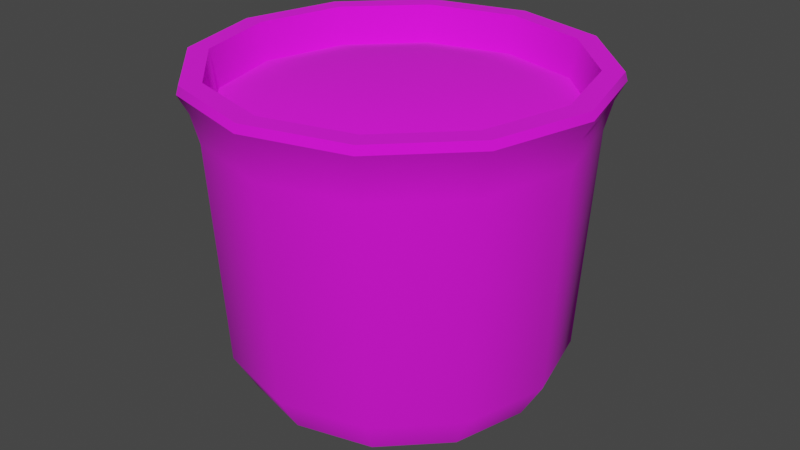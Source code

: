 # Source: Pot.blend  (saved by Blender 2.81.16; exported with 4.5.12 LTS)
import bpy
from mathutils import Matrix  # noqa: F401  (used for matrix-valued properties, if any)

bpy.ops.wm.read_factory_settings(use_empty=True)
scene = bpy.context.scene
scene.name = 'Scene'

# ---- collections
col_collection = bpy.data.collections.new('Collection'); scene.collection.children.link(col_collection)

# ---- images (referenced by path relative to the original .blend; pixels are not part of the script)
import os
ASSET_DIR = os.environ.get("B2B_ASSET_DIR", "")  # directory of the original .blend (textures are referenced by path, not embedded)
HERE = os.path.dirname(os.path.abspath(__file__))  # packed textures are extracted next to this script under _unpacked/

def load_image(name, relpath, width, height, colorspace="sRGB"):
    """Load a texture the original file referenced (path relative to the .blend, or extracted next to this script)."""
    p = next((c for c in (os.path.join(HERE, relpath), os.path.join(ASSET_DIR, relpath)) if relpath and os.path.exists(c)), "")
    if p:
        img = bpy.data.images.load(p, check_existing=True)
        img.name = name
    else:  # same state as the original file: an image datablock whose file is absent (Cycles renders it pink)
        img = bpy.data.images.new(name, width, height)
        img.source = "FILE"
        img.filepath = "//" + (relpath or name)
    img.colorspace_settings.name = colorspace
    return img
img_planter_albedo_png = load_image('Planter_Albedo.png', 'Planter_Albedo.png', 1024, 1024, 'sRGB')

# ---- materials (node trees are filled in below, after node groups)
mat_planter = bpy.data.materials.new('Planter')

# ---- node groups
ng_auto_smooth = bpy.data.node_groups.new('Auto Smooth', 'GeometryNodeTree')
_s = ng_auto_smooth.interface.new_socket(name='Geometry', in_out='OUTPUT', socket_type='NodeSocketGeometry')
_s = ng_auto_smooth.interface.new_socket(name='Geometry', in_out='INPUT', socket_type='NodeSocketGeometry')
_s = ng_auto_smooth.interface.new_socket(name='Angle', in_out='INPUT', socket_type='NodeSocketFloat')
_s.subtype = 'ANGLE'
_s.min_value = 0.0
_s.max_value = 3.142
ng_auto_smooth.is_modifier = True
_N = ng_auto_smooth.nodes; _L = ng_auto_smooth.links
n0 = _N.new('NodeGroupOutput'); n0.name = 'Group Output'; n0.location = (480, -100)
n1 = _N.new('NodeGroupInput'); n1.name = 'Group Input'; n1.location = (-420, -300)
n2 = _N.new('NodeGroupInput'); n2.name = 'Group Input.001'; n2.location = (-60, -100)
n3 = _N.new('GeometryNodeSetShadeSmooth'); n3.name = 'Set Shade Smooth'; n3.location = (120, -100)
n3.domain = 'EDGE'
n4 = _N.new('GeometryNodeSetShadeSmooth'); n4.name = 'Set Shade Smooth.001'; n4.location = (300, -100)
n5 = _N.new('GeometryNodeInputMeshEdgeAngle'); n5.name = 'Edge Angle'; n5.location = (-420, -220)
n6 = _N.new('GeometryNodeInputEdgeSmooth'); n6.name = 'Is Edge Smooth'; n6.location = (-60, -160)
n7 = _N.new('GeometryNodeInputShadeSmooth'); n7.name = 'Is Face Smooth'; n7.location = (-240, -340)
n8 = _N.new('FunctionNodeBooleanMath'); n8.name = 'Boolean Math'; n8.location = (-60, -220)
n9 = _N.new('FunctionNodeCompare'); n9.name = 'Compare'; n9.location = (-240, -180)
n9.operation = 'LESS_EQUAL'
_L.new(n5.outputs[0], n9.inputs[0])
_L.new(n4.outputs[0], n0.inputs[0])
_L.new(n1.outputs[1], n9.inputs[1])
_L.new(n9.outputs[0], n8.inputs[0])
_L.new(n7.outputs[0], n8.inputs[1])
_L.new(n2.outputs[0], n3.inputs[0])
_L.new(n6.outputs[0], n3.inputs[1])
_L.new(n3.outputs[0], n4.inputs[0])
_L.new(n8.outputs[0], n3.inputs[2])
n0.is_active_output = True

# ---- material node trees
mat_planter.use_nodes = True; mat_planter.node_tree.nodes.clear()
_N = mat_planter.node_tree.nodes; _L = mat_planter.node_tree.links
n0 = _N.new('ShaderNodeOutputMaterial'); n0.name = 'Material Output'; n0.location = (300, 300)
n1 = _N.new('ShaderNodeBsdfPrincipled'); n1.name = 'Principled BSDF'; n1.location = (10, 300)
n1.distribution = 'GGX'
n1.subsurface_method = 'BURLEY'
n1.inputs[2].default_value = 1.0
n1.inputs[3].default_value = 1.45
n1.inputs[27].default_value = (0.0, 0.0, 0.0, 1.0)
n1.inputs[28].default_value = 1.0
n2 = _N.new('ShaderNodeTexImage'); n2.name = 'Image Texture'; n2.location = (-280, 280)
n2.image = img_planter_albedo_png
n2.interpolation = 'Closest'
_L.new(n1.outputs[0], n0.inputs[0])
_L.new(n2.outputs[0], n1.inputs[0])
n0.is_active_output = True

# ---- world
world_world = bpy.data.worlds.new('World'); scene.world = world_world
world_world.use_nodes = True; world_world.node_tree.nodes.clear()
_N = world_world.node_tree.nodes; _L = world_world.node_tree.links
n0 = _N.new('ShaderNodeOutputWorld'); n0.name = 'World Output'; n0.location = (300, 300)
n1 = _N.new('ShaderNodeBackground'); n1.name = 'Background'; n1.location = (10, 300)
n1.inputs[0].default_value = (0.05088, 0.05088, 0.05088, 1.0)
_L.new(n1.outputs[0], n0.inputs[0])
n0.is_active_output = True
world_world.color = (0.05088, 0.05088, 0.05088)
world_world.use_sun_shadow = False
world_world.sun_shadow_jitter_overblur = 0.0

# ---- meshes
me_plane = bpy.data.meshes.new('Plane')
me_plane.from_pydata([(0.2665, -1.109e-08, 0.08257), (0.2327, -3.246e-09, 0.02416), (0.0, 0.0, 0.0), (0.1905, -2.753e-11, 0.0002049), (0.2871, -5.817e-08, 0.433), (0.3136, -6.811e-08, 0.507), (0.3099, -6.981e-08, 0.5196), (0.278, -6.981e-08, 0.5196), (0.2704, -6.163e-08, 0.4587), (0.2989, -6.43e-08, 0.4785), (0.2308, 0.1333, 0.08257), (0.2016, 0.1164, 0.02416), (0.0, 0.0, 0.0), (0.165, 0.09526, 0.0002049), (0.2487, 0.1436, 0.433), (0.2716, 0.1568, 0.507), (0.2684, 0.155, 0.5196), (0.2408, 0.139, 0.5196), (0.2342, 0.1352, 0.4587), (0.2588, 0.1494, 0.4785), (0.1333, 0.2308, 0.08257), (0.1164, 0.2016, 0.02416), (0.0, 0.0, 0.0), (0.09526, 0.165, 0.0002049), (0.1436, 0.2487, 0.433), (0.1568, 0.2716, 0.507), (0.155, 0.2684, 0.5196), (0.139, 0.2408, 0.5196), (0.1352, 0.2342, 0.4587), (0.1494, 0.2588, 0.4785), (-5.56e-10, 0.2665, 0.08257), (-6.927e-09, 0.2327, 0.02416), (0.0, 0.0, 0.0), (-8.3e-09, 0.1905, 0.0002049), (4.562e-08, 0.2871, 0.433), (5.441e-08, 0.3136, 0.507), (5.626e-08, 0.3099, 0.5196), (5.766e-08, 0.278, 0.5196), (4.981e-08, 0.2704, 0.4587), (5.123e-08, 0.2989, 0.4785), (-0.1333, 0.2308, 0.08257), (-0.1164, 0.2016, 0.02416), (0.0, 0.0, 0.0), (-0.09526, 0.165, 0.0002049), (-0.1436, 0.2487, 0.433), (-0.1568, 0.2716, 0.507), (-0.155, 0.2684, 0.5196), (-0.139, 0.2408, 0.5196), (-0.1352, 0.2342, 0.4587), (-0.1494, 0.2588, 0.4785), (-0.2308, 0.1333, 0.08257), (-0.2016, 0.1164, 0.02416), (0.0, 0.0, 0.0), (-0.165, 0.09526, 0.0002049), (-0.2487, 0.1436, 0.433), (-0.2716, 0.1568, 0.507), (-0.2684, 0.155, 0.5196), (-0.2408, 0.139, 0.5196), (-0.2342, 0.1352, 0.4587), (-0.2588, 0.1494, 0.4785), (-0.2665, -1.221e-08, 0.08257), (-0.2327, -1.71e-08, 0.02416), (0.0, 0.0, 0.0), (-0.1905, -1.663e-08, 0.0002049), (-0.2871, 3.307e-08, 0.433), (-0.3136, 4.07e-08, 0.507), (-0.3099, 4.271e-08, 0.5196), (-0.278, 4.55e-08, 0.5196), (-0.2704, 3.799e-08, 0.4587), (-0.2989, 3.817e-08, 0.4785), (-0.2308, -0.1333, 0.08257), (-0.2016, -0.1164, 0.02416), (0.0, 0.0, 0.0), (-0.165, -0.09526, 0.0002049), (-0.2487, -0.1436, 0.433), (-0.2716, -0.1568, 0.507), (-0.2684, -0.155, 0.5196), (-0.2408, -0.139, 0.5196), (-0.2342, -0.1352, 0.4587), (-0.2588, -0.1494, 0.4785), (-0.1333, -0.2308, 0.08257), (-0.1164, -0.2016, 0.02416), (0.0, 0.0, 0.0), (-0.09526, -0.165, 0.0002049), (-0.1436, -0.2487, 0.433), (-0.1568, -0.2716, 0.507), (-0.155, -0.2684, 0.5196), (-0.139, -0.2408, 0.5196), (-0.1352, -0.2342, 0.4587), (-0.1494, -0.2588, 0.4785), (-7.916e-09, -0.2665, 0.08257), (-4.704e-10, -0.2327, 0.02416), (0.0, 0.0, 0.0), (2.244e-09, -0.1905, 0.0002049), (-5.475e-08, -0.2871, 0.433), (-6.437e-08, -0.3136, 0.507), (-6.611e-08, -0.3099, 0.5196), (-6.649e-08, -0.278, 0.5196), (-5.84e-08, -0.2704, 0.4587), (-6.073e-08, -0.2989, 0.4785), (0.1333, -0.2308, 0.08257), (0.1164, -0.2016, 0.02416), (0.0, 0.0, 0.0), (0.09526, -0.165, 0.0002049), (0.1436, -0.2487, 0.433), (0.1568, -0.2716, 0.507), (0.155, -0.2684, 0.5196), (0.139, -0.2408, 0.5196), (0.1352, -0.2342, 0.4587), (0.1494, -0.2588, 0.4785), (0.2308, -0.1333, 0.08257), (0.2016, -0.1164, 0.02416), (0.0, 0.0, 0.0), (0.165, -0.09526, 0.0002049), (0.2487, -0.1436, 0.433), (0.2716, -0.1568, 0.507), (0.2684, -0.155, 0.5196), (0.2408, -0.139, 0.5196), (0.2342, -0.1352, 0.4587), (0.2588, -0.1494, 0.4785), (0.1438, -0.083, 0.4848), (0.083, -0.1438, 0.4848), (-3.489e-08, -0.166, 0.4848), (-0.083, -0.1438, 0.4848), (-0.1438, -0.083, 0.4848), (-0.166, 2.277e-08, 0.4848), (-0.1438, 0.083, 0.4848), (-0.083, 0.1438, 0.4848), (3.153e-08, 0.166, 0.4848), (0.083, 0.1438, 0.4848), (0.1438, 0.083, 0.4848), (0.166, -3.838e-08, 0.4848), (0.07028, -0.04057, 0.4948), (0.04057, -0.07028, 0.4948), (-1.452e-08, -0.08115, 0.4948), (-0.04057, -0.07028, 0.4948), (-0.07028, -0.04057, 0.4948), (-0.08115, 1.267e-08, 0.4948), (-0.07028, 0.04057, 0.4948), (-0.04057, 0.07028, 0.4948), (1.795e-08, 0.08115, 0.4948), (0.04057, 0.07028, 0.4948), (0.07028, 0.04057, 0.4948), (0.08115, -1.722e-08, 0.4948), (1.087e-08, 4.346e-09, 0.4948)], [], [(0, 10, 14, 4), (10, 20, 24, 14), (20, 30, 34, 24), (30, 40, 44, 34), (40, 50, 54, 44), (50, 60, 64, 54), (60, 70, 74, 64), (70, 80, 84, 74), (80, 90, 94, 84), (90, 100, 104, 94), (100, 110, 114, 104), (110, 0, 4, 114), (1, 11, 10, 0), (11, 21, 20, 10), (21, 31, 30, 20), (31, 41, 40, 30), (41, 51, 50, 40), (51, 61, 60, 50), (61, 71, 70, 60), (71, 81, 80, 70), (81, 91, 90, 80), (91, 101, 100, 90), (101, 111, 110, 100), (111, 1, 0, 110), (3, 13, 11, 1), (13, 23, 21, 11), (23, 33, 31, 21), (33, 43, 41, 31), (43, 53, 51, 41), (53, 63, 61, 51), (63, 73, 71, 61), (73, 83, 81, 71), (83, 93, 91, 81), (93, 103, 101, 91), (103, 113, 111, 101), (113, 3, 1, 111), (2, 12, 13, 3), (12, 22, 23, 13), (22, 32, 33, 23), (32, 42, 43, 33), (42, 52, 53, 43), (52, 62, 63, 53), (62, 72, 73, 63), (72, 82, 83, 73), (82, 92, 93, 83), (92, 102, 103, 93), (102, 112, 113, 103), (112, 2, 3, 113), (9, 19, 15, 5), (19, 29, 25, 15), (29, 39, 35, 25), (39, 49, 45, 35), (49, 59, 55, 45), (59, 69, 65, 55), (69, 79, 75, 65), (79, 89, 85, 75), (89, 99, 95, 85), (99, 109, 105, 95), (109, 119, 115, 105), (119, 9, 5, 115), (5, 15, 16, 6), (15, 25, 26, 16), (25, 35, 36, 26), (35, 45, 46, 36), (45, 55, 56, 46), (55, 65, 66, 56), (65, 75, 76, 66), (75, 85, 86, 76), (85, 95, 96, 86), (95, 105, 106, 96), (105, 115, 116, 106), (115, 5, 6, 116), (6, 16, 17, 7), (16, 26, 27, 17), (26, 36, 37, 27), (36, 46, 47, 37), (46, 56, 57, 47), (56, 66, 67, 57), (66, 76, 77, 67), (76, 86, 87, 77), (86, 96, 97, 87), (96, 106, 107, 97), (106, 116, 117, 107), (116, 6, 7, 117), (7, 17, 18, 8), (17, 27, 28, 18), (27, 37, 38, 28), (37, 47, 48, 38), (47, 57, 58, 48), (57, 67, 68, 58), (67, 77, 78, 68), (77, 87, 88, 78), (87, 97, 98, 88), (97, 107, 108, 98), (107, 117, 118, 108), (117, 7, 8, 118), (4, 14, 19, 9), (14, 24, 29, 19), (24, 34, 39, 29), (34, 44, 49, 39), (44, 54, 59, 49), (54, 64, 69, 59), (64, 74, 79, 69), (74, 84, 89, 79), (84, 94, 99, 89), (94, 104, 109, 99), (104, 114, 119, 109), (114, 4, 9, 119), (8, 18, 130, 131), (18, 28, 129, 130), (28, 38, 128, 129), (38, 48, 127, 128), (48, 58, 126, 127), (118, 8, 131, 120), (108, 118, 120, 121), (98, 108, 121, 122), (88, 98, 122, 123), (78, 88, 123, 124), (68, 78, 124, 125), (58, 68, 125, 126), (123, 122, 134, 135), (130, 129, 141, 142), (120, 131, 143, 132), (127, 126, 138, 139), (124, 123, 135, 136), (131, 130, 142, 143), (121, 120, 132, 133), (128, 127, 139, 140), (125, 124, 136, 137), (122, 121, 133, 134), (129, 128, 140, 141), (126, 125, 137, 138), (132, 143, 142, 144), (132, 144, 134, 133), (134, 144, 136, 135), (136, 144, 138, 137), (138, 144, 140, 139), (140, 144, 142, 141)])
me_plane.polygons.foreach_set('use_smooth', [True] * 138)
_uv = me_plane.uv_layers.new(name='UVMap')
_uv.uv.foreach_set('vector', [0.8346, 0.03467, 0.8019, 0.03675, 0.8033, 0.1327, 0.8386, 0.1304, 0.8019, 0.03675, 0.7641, 0.03675, 0.7627, 0.1327, 0.8033, 0.1327, 0.7641, 0.03675, 0.7314, 0.03467, 0.7274, 0.1304, 0.7627, 0.1327, 0.9643, 0.03274, 0.9316, 0.03116, 0.933, 0.1263, 0.9683, 0.128, 0.9316, 0.03116, 0.8938, 0.03116, 0.8924, 0.1263, 0.933, 0.1263, 0.8938, 0.03116, 0.8611, 0.03274, 0.8571, 0.128, 0.8924, 0.1263, 0.5412, 0.3152, 0.5739, 0.3132, 0.5724, 0.2172, 0.5372, 0.2195, 0.5739, 0.3132, 0.6116, 0.3132, 0.6131, 0.2172, 0.5724, 0.2172, 0.6116, 0.3132, 0.6443, 0.3152, 0.6483, 0.2195, 0.6131, 0.2172, 0.7452, 0.3316, 0.7125, 0.3337, 0.714, 0.4296, 0.7492, 0.4274, 0.7125, 0.3337, 0.6747, 0.3337, 0.6733, 0.4296, 0.714, 0.4296, 0.6747, 0.3337, 0.642, 0.3316, 0.638, 0.4274, 0.6733, 0.4296, 0.828, 0.01806, 0.7995, 0.01987, 0.8019, 0.03675, 0.8346, 0.03467, 0.7995, 0.01987, 0.7665, 0.01987, 0.7641, 0.03675, 0.8019, 0.03675, 0.7665, 0.01987, 0.738, 0.01806, 0.7314, 0.03467, 0.7641, 0.03675, 0.9577, 0.01735, 0.9292, 0.01597, 0.9316, 0.03116, 0.9643, 0.03274, 0.9292, 0.01597, 0.8962, 0.01597, 0.8938, 0.03116, 0.9316, 0.03116, 0.8962, 0.01597, 0.8677, 0.01735, 0.8611, 0.03274, 0.8938, 0.03116, 0.5477, 0.3319, 0.5763, 0.33, 0.5739, 0.3132, 0.5412, 0.3152, 0.5763, 0.33, 0.6092, 0.33, 0.6116, 0.3132, 0.5739, 0.3132, 0.6092, 0.33, 0.6378, 0.3319, 0.6443, 0.3152, 0.6116, 0.3132, 0.7387, 0.315, 0.7101, 0.3168, 0.7125, 0.3337, 0.7452, 0.3316, 0.7101, 0.3168, 0.6771, 0.3168, 0.6747, 0.3337, 0.7125, 0.3337, 0.6771, 0.3168, 0.6486, 0.315, 0.642, 0.3316, 0.6747, 0.3337, 0.6749, 0.1126, 0.6601, 0.1383, 0.6691, 0.1473, 0.6872, 0.1159, 0.6601, 0.1383, 0.6343, 0.1532, 0.6376, 0.1655, 0.6691, 0.1473, 0.6343, 0.1532, 0.6046, 0.1532, 0.6013, 0.1655, 0.6376, 0.1655, 0.6046, 0.1532, 0.5789, 0.1383, 0.5699, 0.1473, 0.6013, 0.1655, 0.5789, 0.1383, 0.564, 0.1126, 0.5517, 0.1159, 0.5699, 0.1473, 0.564, 0.1126, 0.564, 0.08284, 0.5517, 0.07955, 0.5517, 0.1159, 0.564, 0.08284, 0.5789, 0.05709, 0.5699, 0.0481, 0.5517, 0.07955, 0.5789, 0.05709, 0.6046, 0.04223, 0.6013, 0.02994, 0.5699, 0.0481, 0.6046, 0.04223, 0.6343, 0.04223, 0.6376, 0.02994, 0.6013, 0.02994, 0.6343, 0.04223, 0.6601, 0.05709, 0.6691, 0.0481, 0.6376, 0.02994, 0.6601, 0.05709, 0.6749, 0.08284, 0.6872, 0.07955, 0.6691, 0.0481, 0.6749, 0.08284, 0.6749, 0.1126, 0.6872, 0.1159, 0.6872, 0.07955, 0.6195, 0.0977, 0.6195, 0.0977, 0.6601, 0.1383, 0.6749, 0.1126, 0.6195, 0.0977, 0.6195, 0.0977, 0.6343, 0.1532, 0.6601, 0.1383, 0.6195, 0.0977, 0.6195, 0.0977, 0.6046, 0.1532, 0.6343, 0.1532, 0.6195, 0.0977, 0.6195, 0.0977, 0.5789, 0.1383, 0.6046, 0.1532, 0.6195, 0.0977, 0.6195, 0.0977, 0.564, 0.1126, 0.5789, 0.1383, 0.6195, 0.0977, 0.6195, 0.0977, 0.564, 0.08284, 0.564, 0.1126, 0.6195, 0.0977, 0.6195, 0.0977, 0.5789, 0.05709, 0.564, 0.08284, 0.6195, 0.0977, 0.6195, 0.0977, 0.6046, 0.04223, 0.5789, 0.05709, 0.6195, 0.0977, 0.6195, 0.0977, 0.6343, 0.04223, 0.6046, 0.04223, 0.6195, 0.0977, 0.6195, 0.0977, 0.6601, 0.05709, 0.6343, 0.04223, 0.6195, 0.0977, 0.6195, 0.0977, 0.6749, 0.08284, 0.6601, 0.05709, 0.6195, 0.0977, 0.6195, 0.0977, 0.6749, 0.1126, 0.6749, 0.08284, 0.8408, 0.1431, 0.8042, 0.1454, 0.8052, 0.1536, 0.8437, 0.1511, 0.8042, 0.1454, 0.7618, 0.1454, 0.7608, 0.1536, 0.8052, 0.1536, 0.7618, 0.1454, 0.7252, 0.1431, 0.7223, 0.1511, 0.7608, 0.1536, 0.9705, 0.1402, 0.9339, 0.1384, 0.9349, 0.1459, 0.9734, 0.1477, 0.9339, 0.1384, 0.8915, 0.1384, 0.8905, 0.1459, 0.9349, 0.1459, 0.8915, 0.1384, 0.8549, 0.1402, 0.852, 0.1477, 0.8905, 0.1459, 0.5349, 0.2068, 0.5716, 0.2045, 0.5705, 0.1963, 0.5321, 0.1988, 0.5716, 0.2045, 0.6139, 0.2045, 0.615, 0.1963, 0.5705, 0.1963, 0.6139, 0.2045, 0.6506, 0.2068, 0.6534, 0.1988, 0.615, 0.1963, 0.7515, 0.44, 0.7148, 0.4424, 0.7158, 0.4505, 0.7543, 0.4481, 0.7148, 0.4424, 0.6724, 0.4424, 0.6714, 0.4505, 0.7158, 0.4505, 0.6724, 0.4424, 0.6358, 0.44, 0.6329, 0.4481, 0.6714, 0.4505, 0.8437, 0.1511, 0.8052, 0.1536, 0.805, 0.1569, 0.843, 0.1545, 0.8052, 0.1536, 0.7608, 0.1536, 0.761, 0.1569, 0.805, 0.1569, 0.7608, 0.1536, 0.7223, 0.1511, 0.723, 0.1545, 0.761, 0.1569, 0.9734, 0.1477, 0.9349, 0.1459, 0.9347, 0.1494, 0.9727, 0.1512, 0.9349, 0.1459, 0.8905, 0.1459, 0.8908, 0.1494, 0.9347, 0.1494, 0.8905, 0.1459, 0.852, 0.1477, 0.8527, 0.1512, 0.8908, 0.1494, 0.5321, 0.1988, 0.5705, 0.1963, 0.5708, 0.193, 0.5328, 0.1954, 0.5705, 0.1963, 0.615, 0.1963, 0.6147, 0.193, 0.5708, 0.193, 0.615, 0.1963, 0.6534, 0.1988, 0.6527, 0.1954, 0.6147, 0.193, 0.7543, 0.4481, 0.7158, 0.4505, 0.7156, 0.4538, 0.7536, 0.4514, 0.7158, 0.4505, 0.6714, 0.4505, 0.6717, 0.4538, 0.7156, 0.4538, 0.6714, 0.4505, 0.6329, 0.4481, 0.6336, 0.4514, 0.6717, 0.4538, 0.71, 0.07482, 0.6858, 0.03294, 0.679, 0.03974, 0.7007, 0.07731, 0.6858, 0.03294, 0.6439, 0.008767, 0.6414, 0.01806, 0.679, 0.03974, 0.6439, 0.008767, 0.5956, 0.008767, 0.5981, 0.01806, 0.6414, 0.01806, 0.5956, 0.008767, 0.5537, 0.03294, 0.5605, 0.03974, 0.5981, 0.01806, 0.5537, 0.03294, 0.5295, 0.07482, 0.5388, 0.07731, 0.5605, 0.03974, 0.5295, 0.07482, 0.5295, 0.1232, 0.5388, 0.1207, 0.5388, 0.07731, 0.5295, 0.1232, 0.5537, 0.1651, 0.5605, 0.1583, 0.5388, 0.1207, 0.5537, 0.1651, 0.5956, 0.1892, 0.5981, 0.1799, 0.5605, 0.1583, 0.5956, 0.1892, 0.6439, 0.1892, 0.6414, 0.1799, 0.5981, 0.1799, 0.6439, 0.1892, 0.6858, 0.1651, 0.679, 0.1583, 0.6414, 0.1799, 0.6858, 0.1651, 0.71, 0.1232, 0.7007, 0.1207, 0.679, 0.1583, 0.71, 0.1232, 0.71, 0.07482, 0.7007, 0.07731, 0.7007, 0.1207, 0.7035, 0.1691, 0.7058, 0.2067, 0.7238, 0.2073, 0.7215, 0.1707, 0.7058, 0.2067, 0.7058, 0.2501, 0.7238, 0.2495, 0.7238, 0.2073, 0.7058, 0.2501, 0.7035, 0.2876, 0.7215, 0.286, 0.7238, 0.2495, 0.7442, 0.2876, 0.7418, 0.2501, 0.7238, 0.2495, 0.7262, 0.286, 0.7418, 0.2501, 0.7418, 0.2067, 0.7238, 0.2073, 0.7238, 0.2495, 0.7418, 0.2067, 0.7442, 0.1691, 0.7262, 0.1707, 0.7238, 0.2073, 0.9697, 0.1924, 0.9322, 0.1948, 0.9316, 0.2128, 0.9681, 0.2104, 0.9322, 0.1948, 0.8888, 0.1948, 0.8894, 0.2128, 0.9316, 0.2128, 0.8888, 0.1948, 0.8512, 0.1924, 0.8528, 0.2104, 0.8894, 0.2128, 0.8512, 0.1906, 0.8888, 0.1924, 0.8894, 0.1739, 0.8528, 0.1721, 0.8888, 0.1924, 0.9322, 0.1924, 0.9316, 0.1739, 0.8894, 0.1739, 0.9322, 0.1924, 0.9697, 0.1906, 0.9681, 0.1721, 0.9316, 0.1739, 0.8386, 0.1304, 0.8033, 0.1327, 0.8042, 0.1454, 0.8408, 0.1431, 0.8033, 0.1327, 0.7627, 0.1327, 0.7618, 0.1454, 0.8042, 0.1454, 0.7627, 0.1327, 0.7274, 0.1304, 0.7252, 0.1431, 0.7618, 0.1454, 0.9683, 0.128, 0.933, 0.1263, 0.9339, 0.1384, 0.9705, 0.1402, 0.933, 0.1263, 0.8924, 0.1263, 0.8915, 0.1384, 0.9339, 0.1384, 0.8924, 0.1263, 0.8571, 0.128, 0.8549, 0.1402, 0.8915, 0.1384, 0.5372, 0.2195, 0.5724, 0.2172, 0.5716, 0.2045, 0.5349, 0.2068, 0.5724, 0.2172, 0.6131, 0.2172, 0.6139, 0.2045, 0.5716, 0.2045, 0.6131, 0.2172, 0.6483, 0.2195, 0.6506, 0.2068, 0.6139, 0.2045, 0.7492, 0.4274, 0.714, 0.4296, 0.7148, 0.4424, 0.7515, 0.44, 0.714, 0.4296, 0.6733, 0.4296, 0.6724, 0.4424, 0.7148, 0.4424, 0.6733, 0.4296, 0.638, 0.4274, 0.6358, 0.44, 0.6724, 0.4424, 0.4235, 0.6931, 0.3135, 0.7566, 0.2882, 0.663, 0.3548, 0.6247, 0.3135, 0.7566, 0.1865, 0.7566, 0.2113, 0.6629, 0.2882, 0.663, 0.1865, 0.7566, 0.07645, 0.6931, 0.1448, 0.6244, 0.2113, 0.6629, 0.07645, 0.6931, 0.01293, 0.5831, 0.1065, 0.5577, 0.1448, 0.6244, 0.01293, 0.5831, 0.01293, 0.456, 0.1066, 0.4809, 0.1065, 0.5577, 0.4871, 0.5831, 0.4235, 0.6931, 0.3548, 0.6247, 0.3934, 0.5582, 0.4871, 0.456, 0.4871, 0.5831, 0.3934, 0.5582, 0.3935, 0.4813, 0.4235, 0.346, 0.4871, 0.456, 0.3935, 0.4813, 0.3552, 0.4147, 0.3135, 0.2825, 0.4235, 0.346, 0.3552, 0.4147, 0.2887, 0.3762, 0.1865, 0.2825, 0.3135, 0.2825, 0.2887, 0.3762, 0.2118, 0.376, 0.07645, 0.346, 0.1865, 0.2825, 0.2118, 0.376, 0.1452, 0.4144, 0.01293, 0.456, 0.07645, 0.346, 0.1452, 0.4144, 0.1066, 0.4809, 0.2887, 0.3762, 0.3552, 0.4147, 0.3013, 0.4685, 0.2689, 0.4497, 0.2882, 0.663, 0.2113, 0.6629, 0.2311, 0.5893, 0.2685, 0.5894, 0.3934, 0.5582, 0.3548, 0.6247, 0.301, 0.5708, 0.3198, 0.5384, 0.1065, 0.5577, 0.1066, 0.4809, 0.1802, 0.5006, 0.1801, 0.5381, 0.2118, 0.376, 0.2887, 0.3762, 0.2689, 0.4497, 0.2315, 0.4496, 0.3548, 0.6247, 0.2882, 0.663, 0.2685, 0.5894, 0.301, 0.5708, 0.3935, 0.4813, 0.3934, 0.5582, 0.3198, 0.5384, 0.3199, 0.501, 0.1448, 0.6244, 0.1065, 0.5577, 0.1801, 0.5381, 0.1987, 0.5705, 0.1452, 0.4144, 0.2118, 0.376, 0.2315, 0.4496, 0.199, 0.4683, 0.3552, 0.4147, 0.3935, 0.4813, 0.3199, 0.501, 0.3013, 0.4685, 0.2113, 0.6629, 0.1448, 0.6244, 0.1987, 0.5705, 0.2311, 0.5893, 0.1066, 0.4809, 0.1452, 0.4144, 0.199, 0.4683, 0.1802, 0.5006, 0.3198, 0.5384, 0.301, 0.5708, 0.2685, 0.5894, 0.25, 0.5195, 0.3198, 0.5384, 0.25, 0.5195, 0.3013, 0.4685, 0.3199, 0.501, 0.3013, 0.4685, 0.25, 0.5195, 0.2315, 0.4496, 0.2689, 0.4497, 0.2315, 0.4496, 0.25, 0.5195, 0.1802, 0.5006, 0.199, 0.4683, 0.1802, 0.5006, 0.25, 0.5195, 0.1987, 0.5705, 0.1801, 0.5381, 0.1987, 0.5705, 0.25, 0.5195, 0.2685, 0.5894, 0.2311, 0.5893])
me_plane.materials.append(mat_planter)
me_plane.use_remesh_fix_poles = True
me_plane.use_remesh_preserve_attributes = False
me_plane.use_mirror_vertex_groups = False
me_plane.update()

# ---- objects
ob_plane = bpy.data.objects.new('Plane', me_plane)

# ---- transforms, parenting, visibility, modifiers, constraints
ob_plane.location = (0.0, 0.0, 0.0)
ob_plane.lineart.crease_threshold = 0.0
_m = ob_plane.modifiers.new('Auto Smooth', 'NODES')
_m.node_group = ng_auto_smooth
_gi = [s.identifier for s in ng_auto_smooth.interface.items_tree if s.item_type == 'SOCKET' and s.in_out == 'INPUT']
_m[_gi[1]] = 0.5236  # Angle

# ---- collection membership
col_collection.objects.link(ob_plane)

# ---- scene / render settings (as saved in the file)
scene.frame_start = 1; scene.frame_end = 250; scene.frame_set(1)
scene.render.engine = 'CYCLES'
scene.cycles.use_denoising = False
scene.cycles.samples = 128
scene.cycles.sampling_pattern = 'TABULATED_SOBOL'
scene.cycles.use_adaptive_sampling = False
scene.cycles.use_light_tree = False
scene.cycles.bake_type = 'NORMAL'
scene.view_settings.view_transform = 'Filmic'
bpy.context.view_layer.update()

# ---- added for rendering (the .blend has no active camera and no usable light): camera, sun
cam_auto = bpy.data.cameras.new('AutoCamera')
cam_auto.lens = 50.0
cam_auto.sensor_width = 36.0
cam_auto.clip_end = 1000.0
ob_auto_camera = bpy.data.objects.new('AutoCamera', cam_auto)
scene.collection.objects.link(ob_auto_camera)
ob_auto_camera.location = (0.951073, -1.14129, 1.02064)
ob_auto_camera.rotation_euler = (1.09748, -7.21219e-08, 0.694738)
scene.camera = ob_auto_camera
light_auto_sun = bpy.data.lights.new('AutoSun', 'SUN')
light_auto_sun.energy = 3.0
light_auto_sun.angle = 0.0523599
ob_auto_sun = bpy.data.objects.new('AutoSun', light_auto_sun)
scene.collection.objects.link(ob_auto_sun)
ob_auto_sun.rotation_euler = (0.872665, 0.174533, 0.523599)
bpy.context.view_layer.update()
